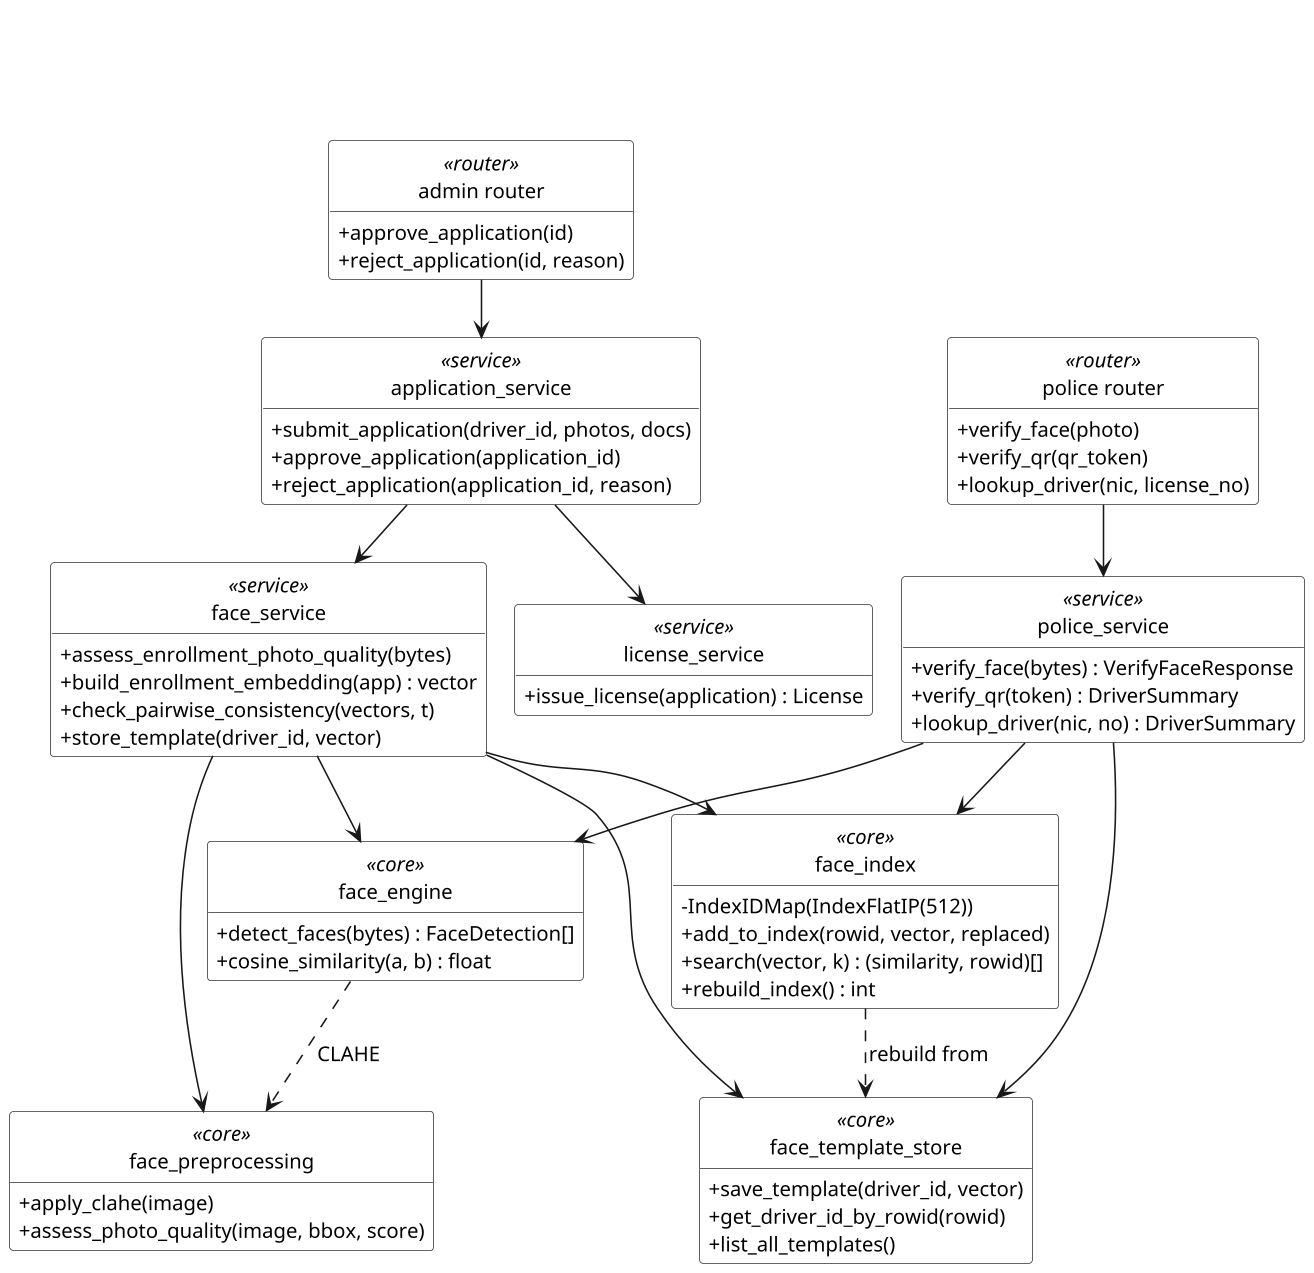

The diagram above was rendered by PlantUML. Its source (embedded in the PNG):
@startuml ch4-class-face-services
skinparamlocked dpi 150
!pragma layout smetana
title \n\n
skinparam shadowing false
skinparam defaultFontName Arial
skinparam defaultFontSize 13
skinparam monochrome true
skinparam classAttributeIconSize 0
skinparam class {
  BackgroundColor #FFFFFF
  BorderColor #333333
}
hide circle
hide empty members
set separator none

class "admin router" as AR <<router>> {
  +approve_application(id)
  +reject_application(id, reason)
}
class "police router" as PR <<router>> {
  +verify_face(photo)
  +verify_qr(qr_token)
  +lookup_driver(nic, license_no)
}
class "application_service" as AS <<service>> {
  +submit_application(driver_id, photos, docs)
  +approve_application(application_id)
  +reject_application(application_id, reason)
}
class "license_service" as LS <<service>> {
  +issue_license(application) : License
}
class "face_service" as FS <<service>> {
  +assess_enrollment_photo_quality(bytes)
  +build_enrollment_embedding(app) : vector
  +check_pairwise_consistency(vectors, t)
  +store_template(driver_id, vector)
}
class "police_service" as PS <<service>> {
  +verify_face(bytes) : VerifyFaceResponse
  +verify_qr(token) : DriverSummary
  +lookup_driver(nic, no) : DriverSummary
}
class "face_engine" as FE <<core>> {
  +detect_faces(bytes) : FaceDetection[]
  +cosine_similarity(a, b) : float
}
class "face_preprocessing" as FP <<core>> {
  +apply_clahe(image)
  +assess_photo_quality(image, bbox, score)
}
class "face_index" as FI <<core>> {
  -IndexIDMap(IndexFlatIP(512))
  +add_to_index(rowid, vector, replaced)
  +search(vector, k) : (similarity, rowid)[]
  +rebuild_index() : int
}
class "face_template_store" as TS <<core>> {
  +save_template(driver_id, vector)
  +get_driver_id_by_rowid(rowid)
  +list_all_templates()
}

AR --> AS
PR --> PS
AS --> FS
AS --> LS
FS --> FE
FS --> FP
FS --> FI
FS --> TS
PS --> FE
PS --> FI
PS --> TS
FE ..> FP : CLAHE
FI ..> TS : rebuild from
@enduml